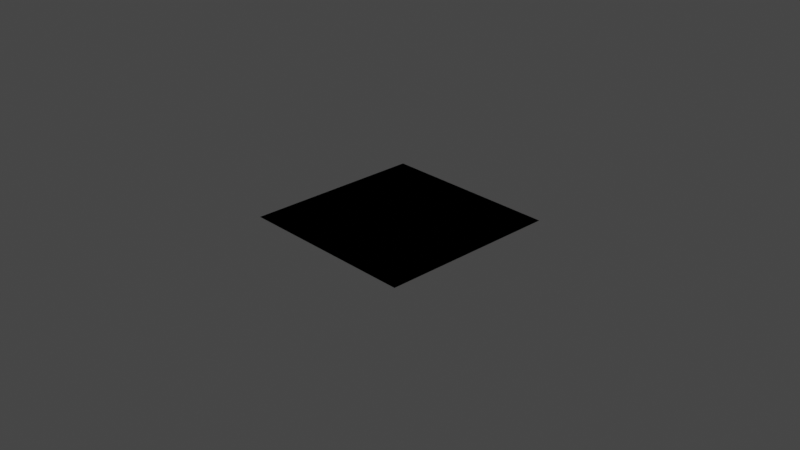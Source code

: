 # Source: ShipWallNorm.blend  (saved by Blender 3.2.14; exported with 4.5.12 LTS)
import bpy
from mathutils import Matrix  # noqa: F401  (used for matrix-valued properties, if any)

bpy.ops.wm.read_factory_settings(use_empty=True)
scene = bpy.context.scene
scene.name = 'Scene'

# ---- collections
col_collection = bpy.data.collections.new('Collection'); scene.collection.children.link(col_collection)

# ---- images (referenced by path relative to the original .blend; pixels are not part of the script)
import os
ASSET_DIR = os.environ.get("B2B_ASSET_DIR", "")  # directory of the original .blend (textures are referenced by path, not embedded)
HERE = os.path.dirname(os.path.abspath(__file__))  # packed textures are extracted next to this script under _unpacked/

def load_image(name, relpath, width, height, colorspace="sRGB"):
    """Load a texture the original file referenced (path relative to the .blend, or extracted next to this script)."""
    p = next((c for c in (os.path.join(HERE, relpath), os.path.join(ASSET_DIR, relpath)) if relpath and os.path.exists(c)), "")
    if p:
        img = bpy.data.images.load(p, check_existing=True)
        img.name = name
    else:  # same state as the original file: an image datablock whose file is absent (Cycles renders it pink)
        img = bpy.data.images.new(name, width, height)
        img.source = "FILE"
        img.filepath = "//" + (relpath or name)
    img.colorspace_settings.name = colorspace
    return img
img_shipwalls_png = load_image('ShipWalls.png', 'ShipWalls.png', 1024, 1024, 'sRGB')
img_shipwalls_norm = load_image('ShipWalls_Norm', 'ShipWalls_Norm.png', 1024, 1024, 'Non-Color')
img_shipwalls_displacement_png = load_image('ShipWalls_Displacement.png', 'ShipWalls_Displacement.png', 1024, 1024, 'sRGB')

# ---- materials (node trees are filled in below, after node groups)
mat_material = bpy.data.materials.new('Material')
mat_walls = bpy.data.materials.new('Walls')
mat_walls.alpha_threshold = 0.0
mat_walls.line_color = (0.0, 0.0, 0.0, 1.0)

# ---- material node trees
mat_material.use_nodes = True; mat_material.node_tree.nodes.clear()
_N = mat_material.node_tree.nodes; _L = mat_material.node_tree.links
n0 = _N.new('ShaderNodeOutputMaterial'); n0.name = 'Material Output'; n0.location = (1432, 3)
n1 = _N.new('ShaderNodeNormalMap'); n1.name = 'Normal Map'; n1.location = (854, -411)
n2 = _N.new('ShaderNodeBsdfPrincipled'); n2.name = 'Principled BSDF'; n2.location = (1142, 3)
n2.distribution = 'GGX'
n2.subsurface_method = 'RANDOM_WALK_SKIN'
n2.inputs[3].default_value = 1.45
n2.inputs[27].default_value = (0.0, 0.0, 0.0, 1.0)
n2.inputs[28].default_value = 1.0
n3 = _N.new('ShaderNodeTexImage'); n3.name = 'Image Texture.001'; n3.location = (412, -34)
n3.image = img_shipwalls_png
n4 = _N.new('ShaderNodeTexImage'); n4.name = 'Image Texture'; n4.location = (402, -368)
n4.image = img_shipwalls_norm
_L.new(n4.outputs[0], n1.inputs[1])
_L.new(n1.outputs[0], n2.inputs[5])
_L.new(n2.outputs[0], n0.inputs[0])
_L.new(n3.outputs[0], n2.inputs[0])
n0.is_active_output = True
mat_walls.use_nodes = True; mat_walls.node_tree.nodes.clear()
_N = mat_walls.node_tree.nodes; _L = mat_walls.node_tree.links
n0 = _N.new('ShaderNodeOutputMaterial'); n0.name = 'Material Output'; n0.location = (1618, 242)
n1 = _N.new('ShaderNodeBsdfPrincipled'); n1.name = 'Principled BSDF'; n1.location = (187, 308)
n1.distribution = 'GGX'
n1.subsurface_method = 'RANDOM_WALK_SKIN'
n1.inputs[1].default_value = 1.0
n1.inputs[2].default_value = 0.4
n1.inputs[3].default_value = 1.45
n1.inputs[27].default_value = (0.0, 0.0, 0.0, 1.0)
n1.inputs[28].default_value = 1.0
n2 = _N.new('ShaderNodeTexImage'); n2.name = 'Image Texture'; n2.location = (-223, 288)
n2.image = img_shipwalls_png
n3 = _N.new('ShaderNodeDisplacement'); n3.name = 'Displacement'; n3.location = (951, -181)
n3.inputs[2].default_value = 0.03
n4 = _N.new('ShaderNodeTexImage'); n4.name = 'Image Texture.001'; n4.location = (265, -413)
n4.image = img_shipwalls_displacement_png
_L.new(n3.outputs[0], n0.inputs[2])
_L.new(n1.outputs[0], n0.inputs[0])
_L.new(n2.outputs[0], n1.inputs[0])
_L.new(n4.outputs[0], n3.inputs[0])
n0.is_active_output = True

# ---- world
world_world = bpy.data.worlds.new('World'); scene.world = world_world
world_world.use_nodes = True; world_world.node_tree.nodes.clear()
_N = world_world.node_tree.nodes; _L = world_world.node_tree.links
n0 = _N.new('ShaderNodeOutputWorld'); n0.name = 'World Output'; n0.location = (300, 300)
n1 = _N.new('ShaderNodeBackground'); n1.name = 'Background'; n1.location = (10, 300)
n1.inputs[0].default_value = (0.05088, 0.05088, 0.05088, 1.0)
_L.new(n1.outputs[0], n0.inputs[0])
n0.is_active_output = True
world_world.color = (0.05088, 0.05088, 0.05088)
world_world.use_sun_shadow = False
world_world.sun_shadow_jitter_overblur = 0.0

# ---- cameras
cam_camera = bpy.data.cameras.new('Camera')
cam_camera.clip_end = 100.0
cam_camera.ortho_scale = 7.314

# ---- lights
light_light = bpy.data.lights.new('Light', 'POINT')
light_light.transmission_factor = 0.0
light_light.energy = 1000.0
light_light.shadow_soft_size = 0.1
light_light.shadow_maximum_resolution = 0.006
light_light.use_absolute_resolution = True

# ---- meshes
me_plane_002 = bpy.data.meshes.new('Plane.002')
me_plane_002.from_pydata([(-1.0, -1.0, 0.0), (1.0, -1.0, 0.0), (-1.0, 1.0, 0.0), (1.0, 1.0, 0.0)], [], [(0, 1, 3, 2)])
_uv = me_plane_002.uv_layers.new(name='UVMap')
_uv.uv.foreach_set('vector', [0.0, 0.0, 1.0, 0.0, 1.0, 1.0, 0.0, 1.0])
me_plane_002.materials.append(mat_material)
me_plane_002.update()
me_plane_004 = bpy.data.meshes.new('Plane.004')
me_plane_004.from_pydata([(-1.0, -1.0, 0.0), (1.0, -1.0, 0.0), (-1.0, 1.0, 0.0), (1.0, 1.0, 0.0)], [], [(0, 1, 3, 2)])
_uv = me_plane_004.uv_layers.new(name='UVMap')
_uv.uv.foreach_set('vector', [0.0, 0.0, 1.0, 0.0, 1.0, 1.0, 0.0, 1.0])
me_plane_004.materials.append(mat_walls)
me_plane_004.update()

# ---- objects
ob_light = bpy.data.objects.new('Light', light_light)
ob_camera = bpy.data.objects.new('Camera', cam_camera)
ob_plane_001 = bpy.data.objects.new('Plane.001', me_plane_002)
ob_plane = bpy.data.objects.new('Plane', me_plane_004)

# ---- transforms, parenting, visibility, modifiers, constraints
ob_light.location = (1.412, 0.08653, 1.119)
ob_light.rotation_euler = (0.6503, 0.05522, 1.866)
ob_light.lock_rotations_4d = False
ob_light.empty_display_type = 'ARROWS'
ob_light.color = (0.0, 0.0, 0.0, 0.0)
ob_light.lineart.crease_threshold = 0.0
ob_camera.location = (7.359, -6.926, 4.958)
ob_camera.rotation_euler = (1.109, 0.0, 0.8149)
ob_camera.lock_rotations_4d = False
ob_camera.empty_display_type = 'ARROWS'
ob_camera.color = (0.0, 0.0, 0.0, 0.0)
ob_camera.display_type = 'WIRE'
ob_camera.lineart.crease_threshold = 0.0
ob_plane_001.location = (0.0, 0.0, 0.0)
ob_plane.location = (0.0, 0.0, 0.0)

# ---- collection membership
col_collection.objects.link(ob_light)
col_collection.objects.link(ob_camera)
col_collection.objects.link(ob_plane_001)
col_collection.objects.link(ob_plane)

# ---- scene / render settings (as saved in the file)
scene.camera = ob_camera
scene.frame_start = 1; scene.frame_end = 250; scene.frame_set(1)
scene.render.engine = 'CYCLES'
scene.cycles.sampling_pattern = 'TABULATED_SOBOL'
scene.cycles.use_light_tree = False
scene.cycles.bake_type = 'NORMAL'
scene.view_settings.view_transform = 'Filmic'
bpy.context.view_layer.update()
